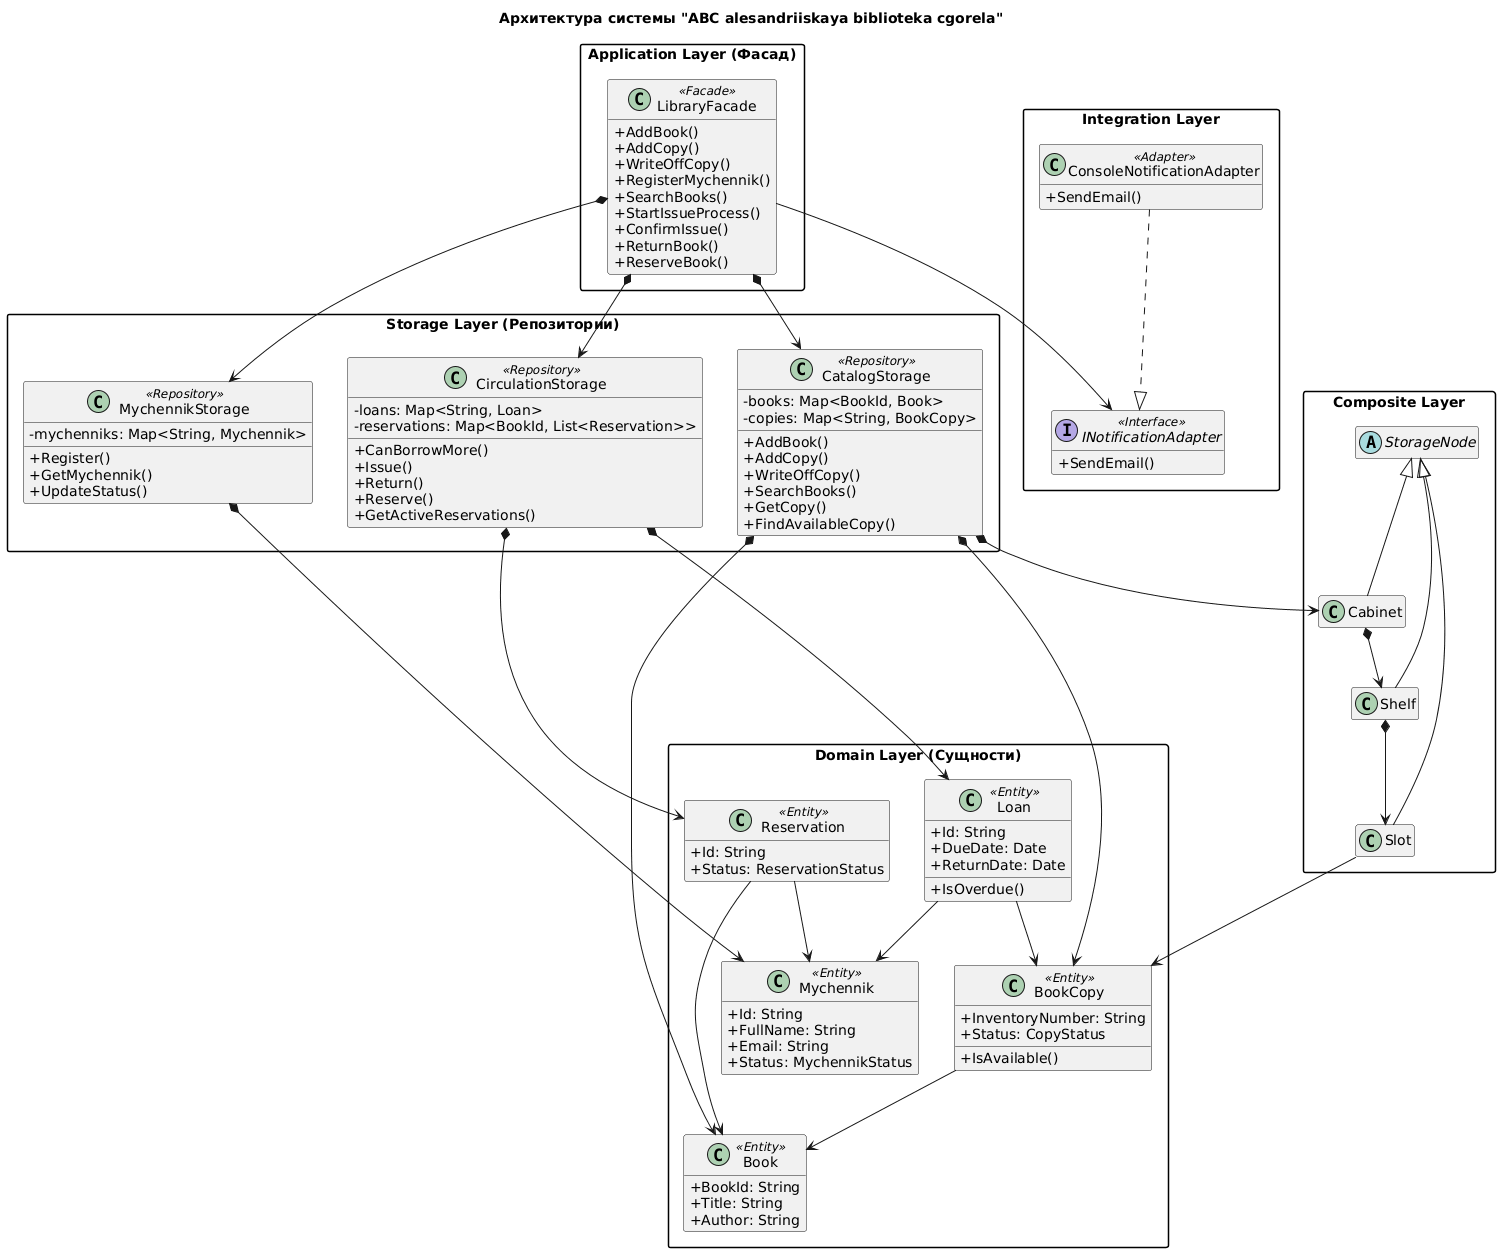

The diagram above was rendered by PlantUML. Its source (embedded in the PNG):
@startuml
skinparam classAttributeIconSize 0
skinparam packageStyle rectangle
hide empty members

title Архитектура системы "ABC alesandriiskaya biblioteka cgorela"

' --- Application Layer ---
package "Application Layer (Фасад)" {
    class LibraryFacade <<Facade>> {
        + AddBook()
        + AddCopy()
        + WriteOffCopy()
        + RegisterMychennik()
        + SearchBooks()
        + StartIssueProcess()
        + ConfirmIssue()
        + ReturnBook()
        + ReserveBook()
    }
}

' --- Storages ---
package "Storage Layer (Репозитории)" {
    class CatalogStorage <<Repository>> {
        - books: Map<BookId, Book>
        - copies: Map<String, BookCopy>
        + AddBook()
        + AddCopy()
        + WriteOffCopy()
        + SearchBooks()
        + GetCopy()
        + FindAvailableCopy()
    }

    class MychennikStorage <<Repository>> {
        - mychenniks: Map<String, Mychennik>
        + Register()
        + GetMychennik()
        + UpdateStatus()
    }

    class CirculationStorage <<Repository>> {
        - loans: Map<String, Loan>
        - reservations: Map<BookId, List<Reservation>>
        + CanBorrowMore()
        + Issue()
        + Return()
        + Reserve()
        + GetActiveReservations()
    }
}

' --- Domain Layer ---
package "Domain Layer (Сущности)" {
    class Book <<Entity>> {
        + BookId: String
        + Title: String
        + Author: String
    }

    class BookCopy <<Entity>> {
        + InventoryNumber: String
        + Status: CopyStatus
        + IsAvailable()
    }

    class Mychennik <<Entity>> {
        + Id: String
        + FullName: String
        + Email: String
        + Status: MychennikStatus
    }

    class Loan <<Entity>> {
        + Id: String
        + DueDate: Date
        + ReturnDate: Date
        + IsOverdue()
    }

    class Reservation <<Entity>> {
        + Id: String
        + Status: ReservationStatus
    }
}

' --- Composite Layer ---
package "Composite Layer" {
    abstract class StorageNode
    class Cabinet extends StorageNode
    class Shelf extends StorageNode
    class Slot extends StorageNode
}

' --- Integration Layer ---
package "Integration Layer" {
    interface INotificationAdapter <<Interface>> {
        + SendEmail()
    }
    class ConsoleNotificationAdapter <<Adapter>> {
        + SendEmail()
    }
}

' --- Relationships ---
LibraryFacade *--> CatalogStorage
LibraryFacade *--> MychennikStorage
LibraryFacade *--> CirculationStorage
LibraryFacade --> INotificationAdapter

CatalogStorage *--> Book
CatalogStorage *--> BookCopy
CatalogStorage *--> Cabinet

MychennikStorage *--> Mychennik
CirculationStorage *--> Loan
CirculationStorage *--> Reservation

Cabinet *--> Shelf
Shelf *--> Slot
Slot --> BookCopy

BookCopy --> Book
Loan --> Mychennik
Loan --> BookCopy
Reservation --> Mychennik
Reservation --> Book

ConsoleNotificationAdapter ..|> INotificationAdapter
@enduml